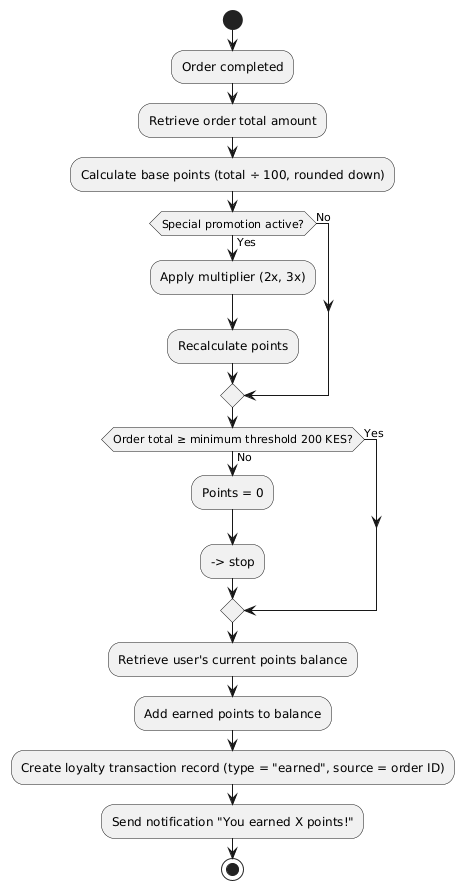

The diagram above was rendered by PlantUML. Its source (embedded in the PNG):
@startuml
start
:Order completed;
:Retrieve order total amount;
:Calculate base points (total ÷ 100, rounded down);

if (Special promotion active?) then (Yes)
  :Apply multiplier (2x, 3x);
  :Recalculate points;
else (No)
endif

if (Order total ≥ minimum threshold 200 KES?) then (No)
  :Points = 0;
  --> stop
else (Yes)
endif

:Retrieve user's current points balance;
:Add earned points to balance;
:Create loyalty transaction record (type = "earned", source = order ID);
:Send notification "You earned X points!";
stop
@enduml